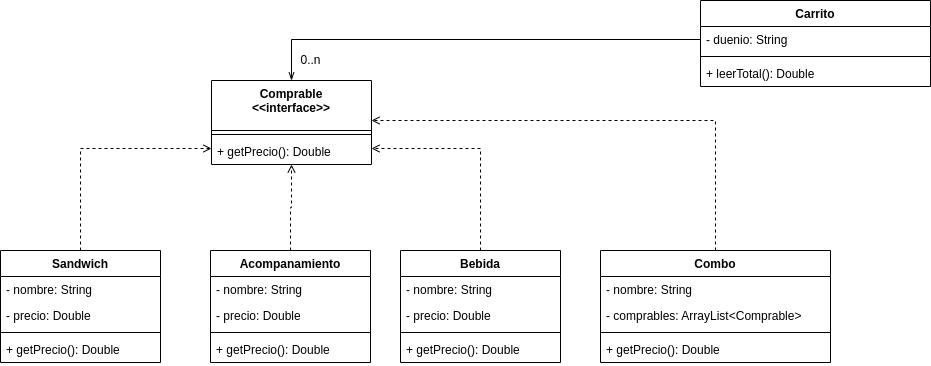

The diagram above was exported from draw.io. Its source (the exported page's mxGraphModel, read from the mxfile embedded in the PNG):
<mxGraphModel dx="972" dy="571" grid="1" gridSize="10" guides="1" tooltips="1" connect="1" arrows="1" fold="1" page="1" pageScale="1" pageWidth="850" pageHeight="1100" math="0" shadow="0">
  <root>
    <mxCell id="0" />
    <mxCell id="1" parent="0" />
    <mxCell id="kQwHxj204eRGTJzzzq2L-31" style="edgeStyle=orthogonalEdgeStyle;rounded=0;orthogonalLoop=1;jettySize=auto;html=1;dashed=1;endArrow=open;endFill=0;" edge="1" parent="1" source="kQwHxj204eRGTJzzzq2L-1" target="kQwHxj204eRGTJzzzq2L-21">
      <mxGeometry relative="1" as="geometry">
        <Array as="points">
          <mxPoint x="120" y="248" />
        </Array>
      </mxGeometry>
    </mxCell>
    <mxCell id="kQwHxj204eRGTJzzzq2L-1" value="Sandwich" style="swimlane;fontStyle=1;align=center;verticalAlign=top;childLayout=stackLayout;horizontal=1;startSize=26;horizontalStack=0;resizeParent=1;resizeParentMax=0;resizeLast=0;collapsible=1;marginBottom=0;" vertex="1" parent="1">
      <mxGeometry x="40" y="350" width="160" height="112" as="geometry" />
    </mxCell>
    <mxCell id="kQwHxj204eRGTJzzzq2L-2" value="- nombre: String" style="text;strokeColor=none;fillColor=none;align=left;verticalAlign=top;spacingLeft=4;spacingRight=4;overflow=hidden;rotatable=0;points=[[0,0.5],[1,0.5]];portConstraint=eastwest;" vertex="1" parent="kQwHxj204eRGTJzzzq2L-1">
      <mxGeometry y="26" width="160" height="26" as="geometry" />
    </mxCell>
    <mxCell id="kQwHxj204eRGTJzzzq2L-13" value="- precio: Double" style="text;strokeColor=none;fillColor=none;align=left;verticalAlign=top;spacingLeft=4;spacingRight=4;overflow=hidden;rotatable=0;points=[[0,0.5],[1,0.5]];portConstraint=eastwest;" vertex="1" parent="kQwHxj204eRGTJzzzq2L-1">
      <mxGeometry y="52" width="160" height="26" as="geometry" />
    </mxCell>
    <mxCell id="kQwHxj204eRGTJzzzq2L-3" value="" style="line;strokeWidth=1;fillColor=none;align=left;verticalAlign=middle;spacingTop=-1;spacingLeft=3;spacingRight=3;rotatable=0;labelPosition=right;points=[];portConstraint=eastwest;" vertex="1" parent="kQwHxj204eRGTJzzzq2L-1">
      <mxGeometry y="78" width="160" height="8" as="geometry" />
    </mxCell>
    <mxCell id="kQwHxj204eRGTJzzzq2L-4" value="+ getPrecio(): Double" style="text;strokeColor=none;fillColor=none;align=left;verticalAlign=top;spacingLeft=4;spacingRight=4;overflow=hidden;rotatable=0;points=[[0,0.5],[1,0.5]];portConstraint=eastwest;" vertex="1" parent="kQwHxj204eRGTJzzzq2L-1">
      <mxGeometry y="86" width="160" height="26" as="geometry" />
    </mxCell>
    <mxCell id="kQwHxj204eRGTJzzzq2L-32" style="edgeStyle=orthogonalEdgeStyle;rounded=0;orthogonalLoop=1;jettySize=auto;html=1;dashed=1;endArrow=open;endFill=0;" edge="1" parent="1" source="kQwHxj204eRGTJzzzq2L-5" target="kQwHxj204eRGTJzzzq2L-21">
      <mxGeometry relative="1" as="geometry" />
    </mxCell>
    <mxCell id="kQwHxj204eRGTJzzzq2L-5" value="Acompanamiento" style="swimlane;fontStyle=1;align=center;verticalAlign=top;childLayout=stackLayout;horizontal=1;startSize=26;horizontalStack=0;resizeParent=1;resizeParentMax=0;resizeLast=0;collapsible=1;marginBottom=0;" vertex="1" parent="1">
      <mxGeometry x="250" y="350" width="160" height="112" as="geometry" />
    </mxCell>
    <mxCell id="kQwHxj204eRGTJzzzq2L-6" value="- nombre: String" style="text;strokeColor=none;fillColor=none;align=left;verticalAlign=top;spacingLeft=4;spacingRight=4;overflow=hidden;rotatable=0;points=[[0,0.5],[1,0.5]];portConstraint=eastwest;" vertex="1" parent="kQwHxj204eRGTJzzzq2L-5">
      <mxGeometry y="26" width="160" height="26" as="geometry" />
    </mxCell>
    <mxCell id="kQwHxj204eRGTJzzzq2L-14" value="- precio: Double" style="text;strokeColor=none;fillColor=none;align=left;verticalAlign=top;spacingLeft=4;spacingRight=4;overflow=hidden;rotatable=0;points=[[0,0.5],[1,0.5]];portConstraint=eastwest;" vertex="1" parent="kQwHxj204eRGTJzzzq2L-5">
      <mxGeometry y="52" width="160" height="26" as="geometry" />
    </mxCell>
    <mxCell id="kQwHxj204eRGTJzzzq2L-7" value="" style="line;strokeWidth=1;fillColor=none;align=left;verticalAlign=middle;spacingTop=-1;spacingLeft=3;spacingRight=3;rotatable=0;labelPosition=right;points=[];portConstraint=eastwest;" vertex="1" parent="kQwHxj204eRGTJzzzq2L-5">
      <mxGeometry y="78" width="160" height="8" as="geometry" />
    </mxCell>
    <mxCell id="kQwHxj204eRGTJzzzq2L-8" value="+ getPrecio(): Double" style="text;strokeColor=none;fillColor=none;align=left;verticalAlign=top;spacingLeft=4;spacingRight=4;overflow=hidden;rotatable=0;points=[[0,0.5],[1,0.5]];portConstraint=eastwest;" vertex="1" parent="kQwHxj204eRGTJzzzq2L-5">
      <mxGeometry y="86" width="160" height="26" as="geometry" />
    </mxCell>
    <mxCell id="kQwHxj204eRGTJzzzq2L-33" style="edgeStyle=orthogonalEdgeStyle;rounded=0;orthogonalLoop=1;jettySize=auto;html=1;dashed=1;endArrow=open;endFill=0;" edge="1" parent="1" source="kQwHxj204eRGTJzzzq2L-9" target="kQwHxj204eRGTJzzzq2L-21">
      <mxGeometry relative="1" as="geometry">
        <Array as="points">
          <mxPoint x="520" y="248" />
        </Array>
      </mxGeometry>
    </mxCell>
    <mxCell id="kQwHxj204eRGTJzzzq2L-9" value="Bebida" style="swimlane;fontStyle=1;align=center;verticalAlign=top;childLayout=stackLayout;horizontal=1;startSize=26;horizontalStack=0;resizeParent=1;resizeParentMax=0;resizeLast=0;collapsible=1;marginBottom=0;" vertex="1" parent="1">
      <mxGeometry x="440" y="350" width="160" height="112" as="geometry" />
    </mxCell>
    <mxCell id="kQwHxj204eRGTJzzzq2L-10" value="- nombre: String" style="text;strokeColor=none;fillColor=none;align=left;verticalAlign=top;spacingLeft=4;spacingRight=4;overflow=hidden;rotatable=0;points=[[0,0.5],[1,0.5]];portConstraint=eastwest;" vertex="1" parent="kQwHxj204eRGTJzzzq2L-9">
      <mxGeometry y="26" width="160" height="26" as="geometry" />
    </mxCell>
    <mxCell id="kQwHxj204eRGTJzzzq2L-15" value="- precio: Double" style="text;strokeColor=none;fillColor=none;align=left;verticalAlign=top;spacingLeft=4;spacingRight=4;overflow=hidden;rotatable=0;points=[[0,0.5],[1,0.5]];portConstraint=eastwest;" vertex="1" parent="kQwHxj204eRGTJzzzq2L-9">
      <mxGeometry y="52" width="160" height="26" as="geometry" />
    </mxCell>
    <mxCell id="kQwHxj204eRGTJzzzq2L-11" value="" style="line;strokeWidth=1;fillColor=none;align=left;verticalAlign=middle;spacingTop=-1;spacingLeft=3;spacingRight=3;rotatable=0;labelPosition=right;points=[];portConstraint=eastwest;" vertex="1" parent="kQwHxj204eRGTJzzzq2L-9">
      <mxGeometry y="78" width="160" height="8" as="geometry" />
    </mxCell>
    <mxCell id="kQwHxj204eRGTJzzzq2L-12" value="+ getPrecio(): Double" style="text;strokeColor=none;fillColor=none;align=left;verticalAlign=top;spacingLeft=4;spacingRight=4;overflow=hidden;rotatable=0;points=[[0,0.5],[1,0.5]];portConstraint=eastwest;" vertex="1" parent="kQwHxj204eRGTJzzzq2L-9">
      <mxGeometry y="86" width="160" height="26" as="geometry" />
    </mxCell>
    <mxCell id="kQwHxj204eRGTJzzzq2L-34" style="edgeStyle=orthogonalEdgeStyle;rounded=0;orthogonalLoop=1;jettySize=auto;html=1;dashed=1;endArrow=open;endFill=0;" edge="1" parent="1" source="kQwHxj204eRGTJzzzq2L-16" target="kQwHxj204eRGTJzzzq2L-21">
      <mxGeometry relative="1" as="geometry">
        <Array as="points">
          <mxPoint x="755" y="220" />
        </Array>
      </mxGeometry>
    </mxCell>
    <mxCell id="kQwHxj204eRGTJzzzq2L-16" value="Combo" style="swimlane;fontStyle=1;align=center;verticalAlign=top;childLayout=stackLayout;horizontal=1;startSize=26;horizontalStack=0;resizeParent=1;resizeParentMax=0;resizeLast=0;collapsible=1;marginBottom=0;" vertex="1" parent="1">
      <mxGeometry x="640" y="350" width="230" height="112" as="geometry" />
    </mxCell>
    <mxCell id="kQwHxj204eRGTJzzzq2L-17" value="- nombre: String" style="text;strokeColor=none;fillColor=none;align=left;verticalAlign=top;spacingLeft=4;spacingRight=4;overflow=hidden;rotatable=0;points=[[0,0.5],[1,0.5]];portConstraint=eastwest;" vertex="1" parent="kQwHxj204eRGTJzzzq2L-16">
      <mxGeometry y="26" width="230" height="26" as="geometry" />
    </mxCell>
    <mxCell id="kQwHxj204eRGTJzzzq2L-18" value="- comprables: ArrayList&lt;Comprable&gt;" style="text;strokeColor=none;fillColor=none;align=left;verticalAlign=top;spacingLeft=4;spacingRight=4;overflow=hidden;rotatable=0;points=[[0,0.5],[1,0.5]];portConstraint=eastwest;" vertex="1" parent="kQwHxj204eRGTJzzzq2L-16">
      <mxGeometry y="52" width="230" height="26" as="geometry" />
    </mxCell>
    <mxCell id="kQwHxj204eRGTJzzzq2L-19" value="" style="line;strokeWidth=1;fillColor=none;align=left;verticalAlign=middle;spacingTop=-1;spacingLeft=3;spacingRight=3;rotatable=0;labelPosition=right;points=[];portConstraint=eastwest;" vertex="1" parent="kQwHxj204eRGTJzzzq2L-16">
      <mxGeometry y="78" width="230" height="8" as="geometry" />
    </mxCell>
    <mxCell id="kQwHxj204eRGTJzzzq2L-20" value="+ getPrecio(): Double" style="text;strokeColor=none;fillColor=none;align=left;verticalAlign=top;spacingLeft=4;spacingRight=4;overflow=hidden;rotatable=0;points=[[0,0.5],[1,0.5]];portConstraint=eastwest;" vertex="1" parent="kQwHxj204eRGTJzzzq2L-16">
      <mxGeometry y="86" width="230" height="26" as="geometry" />
    </mxCell>
    <mxCell id="kQwHxj204eRGTJzzzq2L-21" value="Comprable&#10;&lt;&lt;interface&gt;&gt;" style="swimlane;fontStyle=1;align=center;verticalAlign=top;childLayout=stackLayout;horizontal=1;startSize=50;horizontalStack=0;resizeParent=1;resizeParentMax=0;resizeLast=0;collapsible=1;marginBottom=0;" vertex="1" parent="1">
      <mxGeometry x="251" y="180" width="160" height="84" as="geometry" />
    </mxCell>
    <mxCell id="kQwHxj204eRGTJzzzq2L-24" value="" style="line;strokeWidth=1;fillColor=none;align=left;verticalAlign=middle;spacingTop=-1;spacingLeft=3;spacingRight=3;rotatable=0;labelPosition=right;points=[];portConstraint=eastwest;" vertex="1" parent="kQwHxj204eRGTJzzzq2L-21">
      <mxGeometry y="50" width="160" height="8" as="geometry" />
    </mxCell>
    <mxCell id="kQwHxj204eRGTJzzzq2L-25" value="+ getPrecio(): Double" style="text;strokeColor=none;fillColor=none;align=left;verticalAlign=top;spacingLeft=4;spacingRight=4;overflow=hidden;rotatable=0;points=[[0,0.5],[1,0.5]];portConstraint=eastwest;" vertex="1" parent="kQwHxj204eRGTJzzzq2L-21">
      <mxGeometry y="58" width="160" height="26" as="geometry" />
    </mxCell>
    <mxCell id="kQwHxj204eRGTJzzzq2L-36" value="Carrito" style="swimlane;fontStyle=1;align=center;verticalAlign=top;childLayout=stackLayout;horizontal=1;startSize=26;horizontalStack=0;resizeParent=1;resizeParentMax=0;resizeLast=0;collapsible=1;marginBottom=0;" vertex="1" parent="1">
      <mxGeometry x="740" y="100" width="230" height="86" as="geometry" />
    </mxCell>
    <mxCell id="kQwHxj204eRGTJzzzq2L-37" value="- duenio: String" style="text;strokeColor=none;fillColor=none;align=left;verticalAlign=top;spacingLeft=4;spacingRight=4;overflow=hidden;rotatable=0;points=[[0,0.5],[1,0.5]];portConstraint=eastwest;" vertex="1" parent="kQwHxj204eRGTJzzzq2L-36">
      <mxGeometry y="26" width="230" height="26" as="geometry" />
    </mxCell>
    <mxCell id="kQwHxj204eRGTJzzzq2L-39" value="" style="line;strokeWidth=1;fillColor=none;align=left;verticalAlign=middle;spacingTop=-1;spacingLeft=3;spacingRight=3;rotatable=0;labelPosition=right;points=[];portConstraint=eastwest;" vertex="1" parent="kQwHxj204eRGTJzzzq2L-36">
      <mxGeometry y="52" width="230" height="8" as="geometry" />
    </mxCell>
    <mxCell id="kQwHxj204eRGTJzzzq2L-40" value="+ leerTotal(): Double" style="text;strokeColor=none;fillColor=none;align=left;verticalAlign=top;spacingLeft=4;spacingRight=4;overflow=hidden;rotatable=0;points=[[0,0.5],[1,0.5]];portConstraint=eastwest;" vertex="1" parent="kQwHxj204eRGTJzzzq2L-36">
      <mxGeometry y="60" width="230" height="26" as="geometry" />
    </mxCell>
    <mxCell id="kQwHxj204eRGTJzzzq2L-41" style="edgeStyle=orthogonalEdgeStyle;rounded=0;orthogonalLoop=1;jettySize=auto;html=1;endArrow=openThin;endFill=0;" edge="1" parent="1" source="kQwHxj204eRGTJzzzq2L-37" target="kQwHxj204eRGTJzzzq2L-21">
      <mxGeometry relative="1" as="geometry" />
    </mxCell>
    <mxCell id="kQwHxj204eRGTJzzzq2L-42" value="0..n" style="text;html=1;align=center;verticalAlign=middle;resizable=0;points=[];autosize=1;strokeColor=none;fillColor=none;" vertex="1" parent="1">
      <mxGeometry x="330" y="145" width="40" height="30" as="geometry" />
    </mxCell>
  </root>
</mxGraphModel>